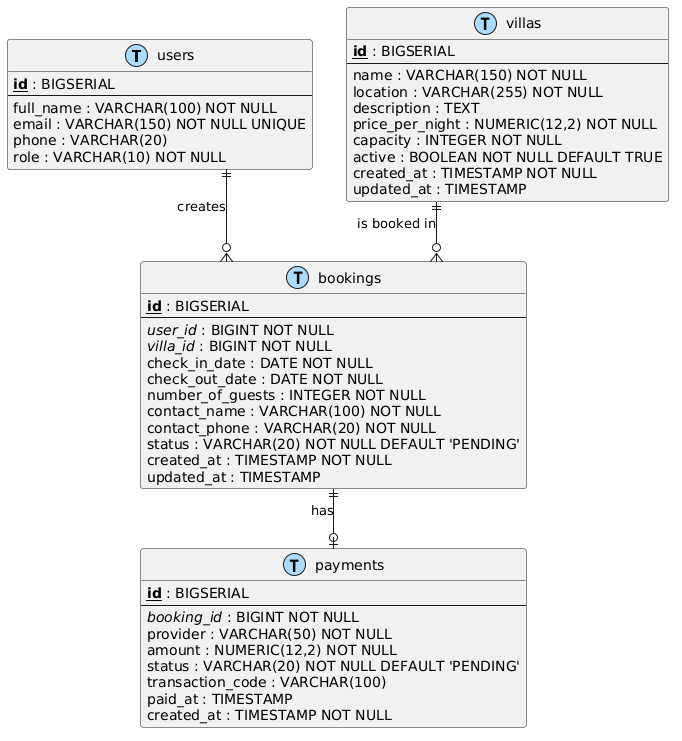

The diagram above was rendered by PlantUML. Its source (embedded in the PNG):
@startuml
skinparam shadowing false
skinparam linetype ortho

!define table(x) entity x << (T,#AADDFF) >>
!define pk(x) <b><u>x</u></b>
!define fk(x) <i>x</i>

table(users) {
  pk(id) : BIGSERIAL
  --
  full_name : VARCHAR(100) NOT NULL
  email : VARCHAR(150) NOT NULL UNIQUE
  phone : VARCHAR(20)
  role : VARCHAR(10) NOT NULL
}

table(villas) {
  pk(id) : BIGSERIAL
  --
  name : VARCHAR(150) NOT NULL
  location : VARCHAR(255) NOT NULL
  description : TEXT
  price_per_night : NUMERIC(12,2) NOT NULL
  capacity : INTEGER NOT NULL
  active : BOOLEAN NOT NULL DEFAULT TRUE
  created_at : TIMESTAMP NOT NULL
  updated_at : TIMESTAMP
}

table(bookings) {
  pk(id) : BIGSERIAL
  --
  fk(user_id) : BIGINT NOT NULL
  fk(villa_id) : BIGINT NOT NULL
  check_in_date : DATE NOT NULL
  check_out_date : DATE NOT NULL
  number_of_guests : INTEGER NOT NULL
  contact_name : VARCHAR(100) NOT NULL
  contact_phone : VARCHAR(20) NOT NULL
  status : VARCHAR(20) NOT NULL DEFAULT 'PENDING'
  created_at : TIMESTAMP NOT NULL
  updated_at : TIMESTAMP
}

table(payments) {
  pk(id) : BIGSERIAL
  --
  fk(booking_id) : BIGINT NOT NULL
  provider : VARCHAR(50) NOT NULL
  amount : NUMERIC(12,2) NOT NULL
  status : VARCHAR(20) NOT NULL DEFAULT 'PENDING'
  transaction_code : VARCHAR(100)
  paid_at : TIMESTAMP
  created_at : TIMESTAMP NOT NULL
}

users ||--o{ bookings : "creates"
villas ||--o{ bookings : "is booked in"
bookings ||--o| payments : "has"

@enduml